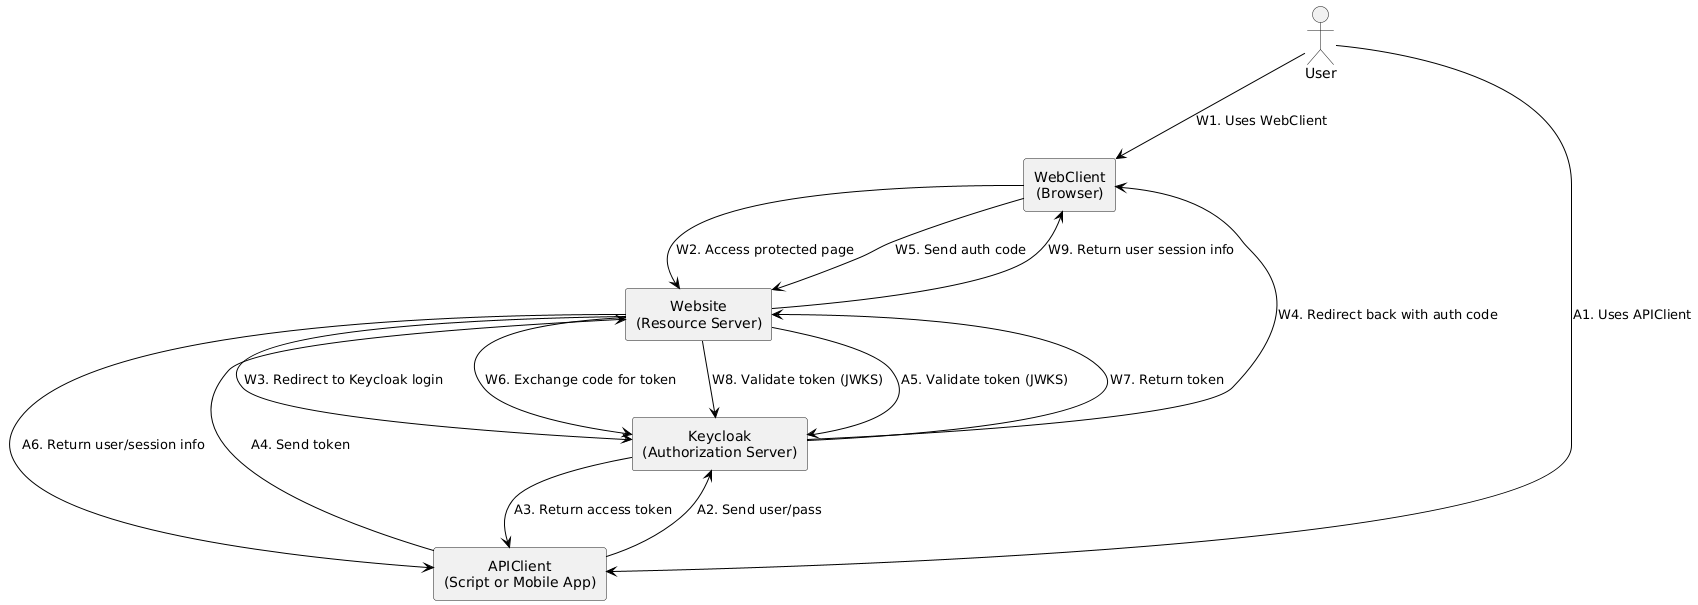

The diagram above was rendered by PlantUML. Its source (embedded in the PNG):
@startuml
skinparam defaultTextAlignment center
skinparam componentStyle rectangle
skinparam ArrowColor black
skinparam ArrowThickness 1

actor "User" as user
rectangle "WebClient\n(Browser)" as webclient
rectangle "APIClient\n(Script or Mobile App)" as apiclient
rectangle "Website\n(Resource Server)" as website
rectangle "Keycloak\n(Authorization Server)" as keycloak

' WebClient (Browser) OAuth\OIDC Flow
user --> webclient : W1. Uses WebClient
webclient --> website : W2. Access protected page
website --> keycloak : W3. Redirect to Keycloak login
keycloak --> webclient : W4. Redirect back with auth code
webclient --> website : W5. Send auth code
website --> keycloak : W6. Exchange code for token
keycloak --> website : W7. Return token
website --> keycloak : W8. Validate token (JWKS)
website --> webclient : W9. Return user session info

' APIClient (Script) OAuth Flow
user --> apiclient : A1. Uses APIClient
apiclient --> keycloak : A2. Send user/pass
keycloak --> apiclient : A3. Return access token
apiclient --> website : A4. Send token
website --> keycloak : A5. Validate token (JWKS)
website --> apiclient : A6. Return user/session info
@enduml